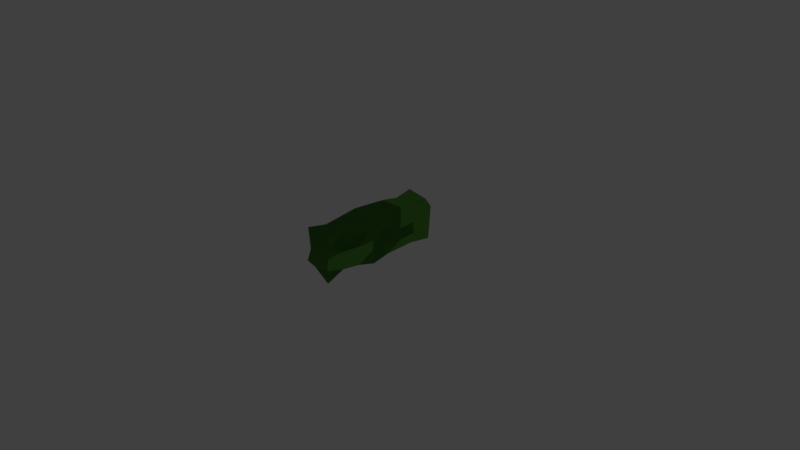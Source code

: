 # Source: line.blend  (saved by Blender 2.79.0; exported with 4.5.12 LTS)
import bpy
from mathutils import Matrix  # noqa: F401  (used for matrix-valued properties, if any)

bpy.ops.wm.read_factory_settings(use_empty=True)
scene = bpy.context.scene
scene.name = 'Scene'

# ---- collections
col_collection_1 = bpy.data.collections.new('Collection 1'); scene.collection.children.link(col_collection_1)
col_collection_20 = bpy.data.collections.new('Collection 20'); scene.collection.children.link(col_collection_20)
col_collection_20.hide_render = True
col_collection_20.hide_viewport = True

# ---- materials (node trees are filled in below, after node groups)
mat_material = bpy.data.materials.new('Material')
mat_material.alpha_threshold = 0.0
mat_material.use_transparent_shadow = False
mat_material.diffuse_color = (0.1237, 0.3844, 0.05953, 1.0)
mat_material.roughness = 0.5
mat_material.specular_intensity = 0.0
mat_material.line_color = (0.0, 0.0, 0.0, 1.0)

# ---- material node trees

# ---- world
world_world = bpy.data.worlds.new('World'); scene.world = world_world
world_world.color = (0.05088, 0.05088, 0.05088)
world_world.use_sun_shadow = False
world_world.sun_shadow_jitter_overblur = 0.0
world_world.cycles.sampling_method = 'MANUAL'

# ---- cameras
cam_camera = bpy.data.cameras.new('Camera')
cam_camera.clip_end = 100.0
cam_camera.lens = 35.0
cam_camera.sensor_width = 32.0
cam_camera.sensor_height = 18.0
cam_camera.ortho_scale = 7.314
cam_camera.dof.focus_distance = 0.0
cam_camera.dof.aperture_fstop = 128.0

# ---- lights
light_lamp = bpy.data.lights.new('Lamp', 'POINT')
light_lamp.transmission_factor = 0.0
light_lamp.cutoff_distance = 30.0
light_lamp.energy = 100.0
light_lamp.shadow_buffer_clip_start = 1.001
light_lamp.shadow_soft_size = 0.1
light_lamp.shadow_maximum_resolution = 0.006
light_lamp.use_absolute_resolution = True

# ---- meshes
me_cube = bpy.data.meshes.new('Cube')
me_cube.from_pydata([(0.4391, 1.021, -0.02101), (0.4543, -0.7037, -0.03612), (-0.3849, -0.6321, 0.03834), (0.4016, 0.9835, 0.5612), (0.414, -0.6634, 0.5736), (-0.4405, -0.69, 0.6002), (-0.4275, 1.009, 0.5871), (0.3984, 0.7108, 0.01476), (0.4149, 0.2853, 0.003225), (0.4546, 0.0471, -0.03645), (0.3978, -0.1911, 0.02029), (0.3721, -0.4294, 0.04601), (-0.4462, -0.1911, -0.02808), (-0.3553, 0.0471, 0.06281), (-0.4581, 0.3947, -0.02875), (0.381, 0.7618, 0.5406), (0.4336, 0.5235, 0.5932), (0.412, 0.2853, 0.5716), (0.4358, -0.005647, 0.5974), (0.426, -0.4294, 0.5856), (-0.3957, -0.4294, 0.5553), (-0.4523, 0.06483, 0.6071), (-0.4199, 0.5235, 0.5795), (-0.3847, 0.7618, 0.5444), (0.461, 1.035, 0.2264), (0.4657, 1.048, 0.4333), (0.4603, -0.7098, 0.1444), (0.4282, -0.6777, 0.2889), (0.3858, -0.6352, 0.4333), (-0.4665, -0.716, 0.1444), (-0.4246, -0.6697, 0.3001), (-0.427, 1.005, 0.2741), (-0.4352, 1.017, 0.4333), (-0.3743, -0.395, 0.4177), (-0.3978, -0.4294, 0.1444), (-0.3711, -0.1911, 0.4333), (-0.3686, -0.1911, 0.2889), (-0.4049, -0.1911, 0.1444), (-0.4555, 0.0471, 0.4333), (-0.4859, 0.0471, 0.2889), (-0.3886, 0.0471, 0.1444), (-0.3763, 0.2853, 0.4333), (-0.4567, 0.2853, 0.2889), (-0.4394, 0.2853, 0.1444), (-0.3987, 0.5235, 0.4333), (-0.3719, 0.5353, 0.2611), (-0.3526, 0.7618, 0.4333), (-0.3956, 0.7618, 0.2889), (-0.4127, 0.991, 0.00416), (0.3888, 0.7618, 0.4333), (0.3708, 0.7618, 0.2889), (0.4281, 0.7618, 0.1444), (0.4397, 0.5235, 0.4333), (0.3912, 0.5235, 0.2889), (0.4611, 0.5235, 0.1444), (0.4453, 0.2853, 0.4333), (0.3708, 0.2853, 0.2889), (0.4646, 0.2853, 0.1444), (0.4275, 0.02205, 0.4722), (0.437, 0.0471, 0.2889), (0.4051, 0.0471, 0.1444), (0.4564, -0.1911, 0.2889), (0.4139, -0.1911, 0.1444), (0.494, -0.4294, 0.4333), (0.3579, -0.4294, 0.2889), (0.4565, -0.4294, 0.1444), (0.4179, 1.035, 0.01031), (0.4543, -0.7037, -0.03612), (-0.3849, -0.6321, 0.03834), (0.4181, 0.9797, 0.5575), (0.414, -0.6634, 0.5736), (-0.4405, -0.69, 0.6002), (-0.4275, 1.009, 0.5871), (0.4024, 0.762, 0.02296), (0.4149, 0.2853, 0.003225), (0.4546, 0.0471, -0.03645), (0.3978, -0.1911, 0.02029), (0.3721, -0.4294, 0.04601), (-0.4462, -0.1911, -0.02808), (-0.3553, 0.0471, 0.06281), (-0.4582, 0.4001, -0.02968), (-0.4143, 0.9954, 0.004719), (0.3949, 0.7616, 0.5274), (0.4336, 0.5235, 0.5932), (0.412, 0.2853, 0.5716), (0.4358, -0.005647, 0.5974), (0.426, -0.4294, 0.5856), (-0.3957, -0.4294, 0.5553), (-0.4523, 0.06483, 0.6071), (-0.4199, 0.5235, 0.5795), (-0.3847, 0.7618, 0.5444), (0.4181, 1.067, 0.4333), (0.4603, -0.7098, 0.1444), (0.4282, -0.6777, 0.2889), (0.3858, -0.6352, 0.4333), (-0.4665, -0.716, 0.1444), (-0.4246, -0.6697, 0.3001), (-0.4283, 1.01, 0.369), (-0.3743, -0.395, 0.4177), (-0.3978, -0.4294, 0.1444), (-0.3711, -0.1911, 0.4333), (-0.3686, -0.1911, 0.2889), (-0.4049, -0.1911, 0.1444), (-0.4555, 0.0471, 0.4333), (-0.4859, 0.0471, 0.2889), (-0.3886, 0.0471, 0.1444), (-0.3763, 0.2853, 0.4333), (-0.4567, 0.2853, 0.2889), (-0.4394, 0.2853, 0.1444), (-0.3987, 0.5235, 0.4333), (-0.3719, 0.5353, 0.2611), (-0.3526, 0.7618, 0.4333), (-0.3956, 0.7618, 0.2889), (-0.3795, 0.7618, 0.1444), (0.3708, 0.7618, 0.2889), (0.4281, 0.7618, 0.1444), (0.4397, 0.5235, 0.4333), (0.3912, 0.5235, 0.2889), (0.4611, 0.5235, 0.1444), (0.4453, 0.2853, 0.4333), (0.3708, 0.2853, 0.2889), (0.4646, 0.2853, 0.1444), (0.4275, 0.02205, 0.4722), (0.437, 0.0471, 0.2889), (0.4051, 0.0471, 0.1444), (0.4564, -0.1911, 0.2889), (0.4396, -0.4172, 0.1454), (0.494, -0.4294, 0.4333), (0.3579, -0.4294, 0.2889)], [], [(21, 38, 35), (38, 21, 41), (17, 21, 18), (7, 48, 0), (7, 14, 48), (8, 14, 7), (59, 58, 61), (45, 48, 14), (45, 47, 48), (42, 45, 43), (28, 30, 27), (88, 103, 100), (103, 88, 106), (84, 88, 85), (73, 81, 66), (73, 80, 81), (74, 80, 73), (126, 77, 76), (123, 122, 125), (110, 112, 113), (107, 110, 108), (111, 97, 112), (94, 96, 93), (11, 1, 2), (28, 63, 19, 4), (5, 30, 28, 4), (32, 46, 23, 6), (48, 31, 24, 0), (20, 33, 30, 5), (35, 33, 20, 21), (22, 44, 41, 21), (23, 46, 44, 22), (49, 25, 3, 15), (52, 49, 15, 16), (17, 55, 52, 16), (58, 55, 17, 18), (19, 63, 58, 18), (23, 15, 3, 6), (22, 16, 15, 23), (17, 16, 22, 21), (20, 19, 18, 21), (13, 14, 8, 9), (13, 9, 10, 12), (2, 12, 10, 11), (11, 10, 62, 65), (65, 62, 61, 64), (63, 64, 61, 58), (10, 9, 60, 62), (62, 60, 59, 61), (60, 9, 8, 57), (59, 60, 57, 56), (59, 56, 55, 58), (8, 7, 54, 57), (57, 54, 53, 56), (55, 56, 53, 52), (53, 54, 51, 50), (7, 51, 54), (53, 50, 49, 52), (7, 0, 24, 51), (49, 50, 24, 25), (24, 50, 51), (47, 45, 44, 46), (45, 42, 41, 44), (43, 45, 14), (43, 14, 13, 40), (43, 40, 39, 42), (42, 39, 38, 41), (13, 12, 37, 40), (40, 37, 36, 39), (38, 39, 36, 35), (37, 12, 2, 34), (37, 34, 33, 36), (34, 29, 30, 33), (33, 35, 36), (2, 29, 34), (32, 6, 3, 25), (31, 32, 25, 24), (31, 47, 46, 32), (48, 47, 31), (2, 1, 26, 29), (30, 29, 26, 27), (26, 1, 11, 65), (27, 26, 65, 64), (28, 27, 64, 63), (70, 86, 87, 71), (77, 67, 68), (94, 127, 86, 70), (71, 96, 94, 70), (97, 111, 90, 72), (87, 98, 96, 71), (100, 98, 87, 88), (89, 109, 106, 88), (90, 111, 109, 89), (84, 119, 116, 83), (82, 83, 116), (122, 119, 84, 85), (86, 127, 122, 85), (90, 82, 69, 72), (89, 83, 82, 90), (84, 83, 89, 88), (87, 86, 85, 88), (79, 80, 74, 75), (79, 75, 76, 78), (68, 78, 76, 77), (127, 128, 125, 122), (4, 19, 20, 5), (125, 128, 126), (76, 75, 124, 126), (126, 124, 123, 125), (124, 75, 74, 121), (123, 124, 121, 120), (123, 120, 119, 122), (74, 73, 118, 121), (121, 118, 117, 120), (119, 120, 117, 116), (117, 118, 115, 114), (73, 115, 118), (117, 114, 82, 116), (81, 80, 110, 113), (112, 110, 109, 111), (110, 107, 106, 109), (108, 110, 80), (108, 80, 79, 105), (108, 105, 104, 107), (107, 104, 103, 106), (79, 78, 102, 105), (105, 102, 101, 104), (103, 104, 101, 100), (102, 78, 68, 99), (102, 99, 98, 101), (99, 95, 96, 98), (98, 100, 101), (68, 95, 99), (72, 69, 91, 97), (97, 81, 113, 112), (91, 66, 97), (66, 81, 97), (68, 67, 92, 95), (96, 95, 92, 93), (92, 67, 77, 126), (93, 92, 126, 128), (94, 93, 128, 127)])
me_cube.materials.append(mat_material)
me_cube.use_remesh_preserve_volume = False
me_cube.use_remesh_preserve_attributes = False
me_cube.use_mirror_vertex_groups = False
me_cube.update()

# ---- objects
ob_cube = bpy.data.objects.new('Cube', me_cube)
ob_lamp = bpy.data.objects.new('Lamp', light_lamp)
ob_camera = bpy.data.objects.new('Camera', cam_camera)

# ---- transforms, parenting, visibility, modifiers, constraints
ob_cube.location = (0.0, -0.1278, 0.0)
ob_cube.scale = (0.4032, 1.0, 1.0)
ob_cube.lock_rotations_4d = False
ob_cube.empty_display_type = 'ARROWS'
ob_cube.lineart.crease_threshold = 0.0
ob_lamp.location = (4.076, 1.005, 5.904)
ob_lamp.rotation_euler = (0.6503, 0.05522, 1.866)
ob_lamp.lock_rotations_4d = False
ob_lamp.empty_display_type = 'ARROWS'
ob_lamp.color = (0.0, 0.0, 0.0, 0.0)
ob_lamp.lineart.crease_threshold = 0.0
ob_camera.location = (7.481, -6.508, 5.344)
ob_camera.rotation_euler = (1.109, 0.0, 0.8149)
ob_camera.lock_rotations_4d = False
ob_camera.empty_display_type = 'ARROWS'
ob_camera.color = (0.0, 0.0, 0.0, 0.0)
ob_camera.display_type = 'WIRE'
ob_camera.lineart.crease_threshold = 0.0

# ---- collection membership
col_collection_1.objects.link(ob_cube)
col_collection_20.objects.link(ob_lamp)
col_collection_20.objects.link(ob_camera)

# ---- scene / render settings (as saved in the file)
scene.camera = ob_camera
scene.frame_start = 1; scene.frame_end = 250; scene.frame_set(1)
scene.render.engine = 'BLENDER_EEVEE_NEXT'
scene.render.resolution_percentage = 50
scene.render.dither_intensity = 0.0
scene.cycles.use_denoising = False
scene.cycles.samples = 128
scene.cycles.sampling_pattern = 'TABULATED_SOBOL'
scene.cycles.use_adaptive_sampling = False
scene.cycles.use_light_tree = False
scene.cycles.blur_glossy = 0.0
scene.cycles.sample_clamp_indirect = 0.0
scene.view_settings.view_transform = 'Standard'
bpy.context.view_layer.update()
